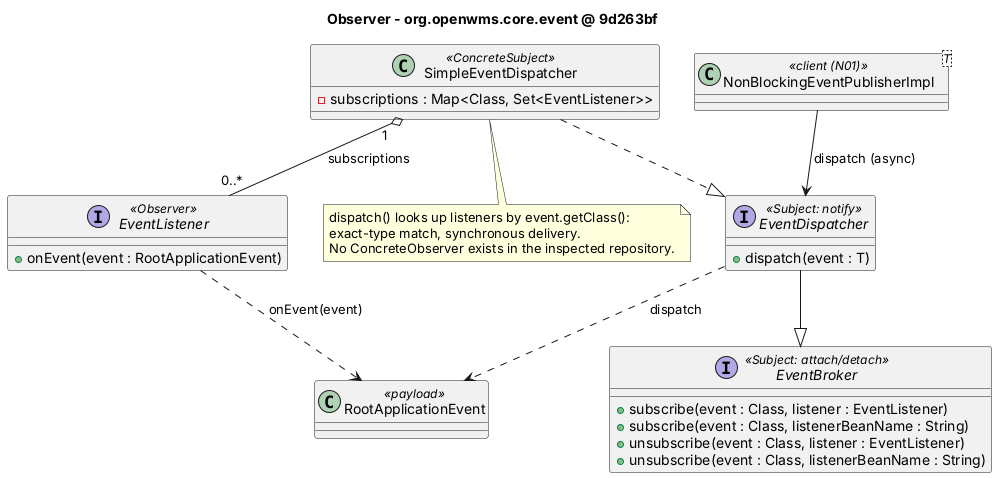

The diagram above was rendered by PlantUML. Its source (embedded in the PNG):
@startuml
title Observer - org.openwms.core.event @ 9d263bf
interface EventBroker <<Subject: attach/detach>> {
  +subscribe(event : Class, listener : EventListener)
  +subscribe(event : Class, listenerBeanName : String)
  +unsubscribe(event : Class, listener : EventListener)
  +unsubscribe(event : Class, listenerBeanName : String)
}
interface EventDispatcher <<Subject: notify>> {
  +dispatch(event : T)
}
class SimpleEventDispatcher <<ConcreteSubject>> {
  -subscriptions : Map<Class, Set<EventListener>>
}
interface EventListener <<Observer>> {
  +onEvent(event : RootApplicationEvent)
}
class RootApplicationEvent <<payload>>
class "NonBlockingEventPublisherImpl<T>" as NBP <<client (N01)>>

EventDispatcher --|> EventBroker
SimpleEventDispatcher ..|> EventDispatcher
SimpleEventDispatcher "1" o-- "0..*" EventListener : subscriptions
EventListener ..> RootApplicationEvent : onEvent(event)
EventDispatcher ..> RootApplicationEvent : dispatch
NBP --> EventDispatcher : dispatch (async)
note bottom of SimpleEventDispatcher
  dispatch() looks up listeners by event.getClass():
  exact-type match, synchronous delivery.
  No ConcreteObserver exists in the inspected repository.
end note
@enduml